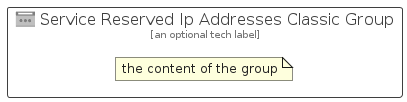

The diagram above was rendered by PlantUML. Its source (embedded in the PNG):
@startuml
' configures the library
!global $INCLUSION_MODE="local"
!global $LIB_BASE_LOCATION="../../.."

' loads the library's bootstrap
!include $LIB_BASE_LOCATION/bootstrap.puml

' loads the package bootstrap
include('azure-11/bootstrap')

' loads the Item which embeds the element ServiceReservedIpAddressesClassicGroup
include('azure-11/Item/Networking/ServiceReservedIpAddressesClassic')

' renders the element
ServiceReservedIpAddressesClassicGroup('ServiceReservedIpAddressesClassicGroup', 'Service Reserved Ip Addresses Classic Group', 'an optional tech label') {
    note as note
        the content of the group
    end note
}
@enduml